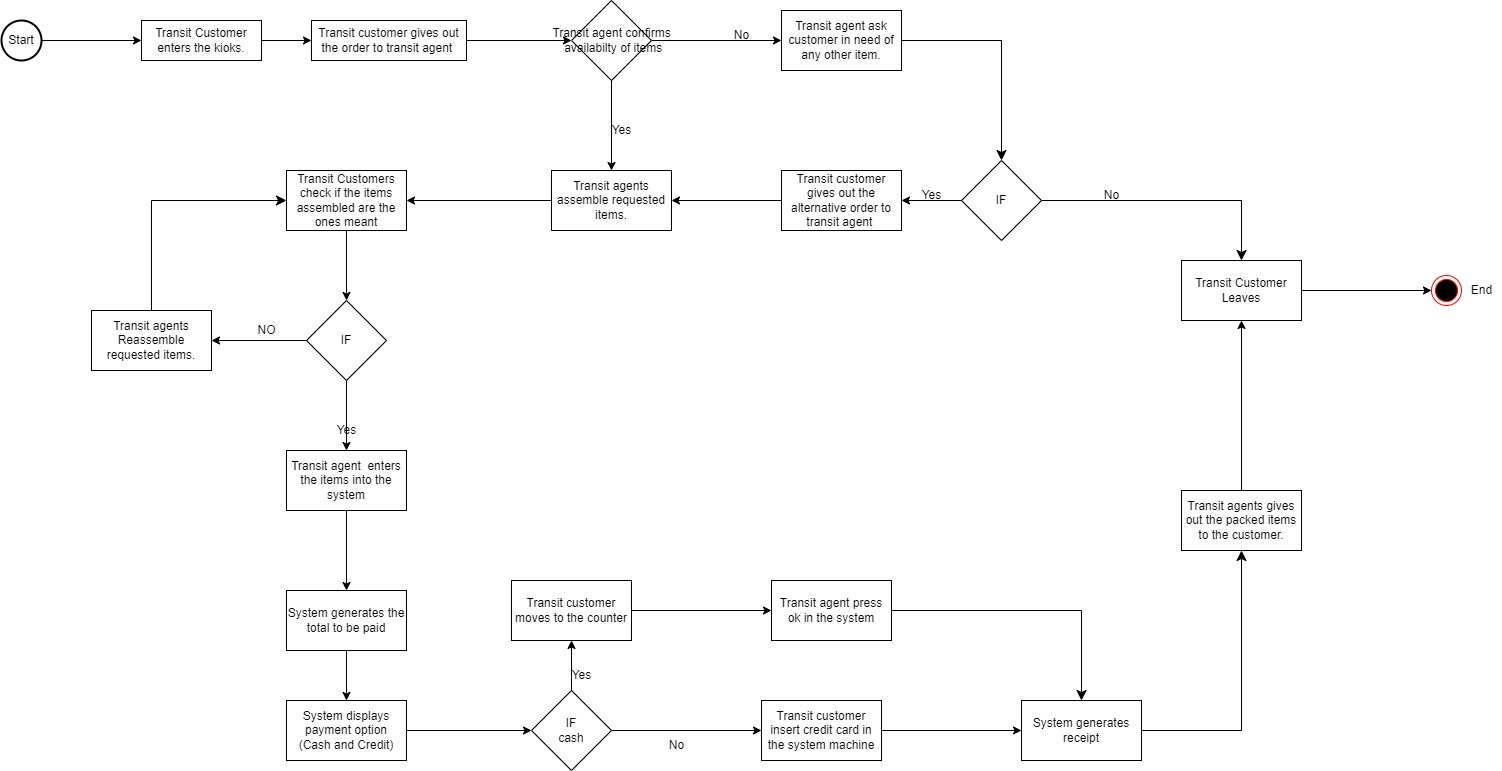

The diagram above was exported from draw.io. Its source (the exported page's mxGraphModel, read from the mxfile embedded in the PNG):
<mxGraphModel dx="880" dy="452" grid="1" gridSize="10" guides="1" tooltips="1" connect="1" arrows="1" fold="1" page="1" pageScale="1" pageWidth="850" pageHeight="1100" math="0" shadow="0">
  <root>
    <mxCell id="0" />
    <mxCell id="1" parent="0" />
    <mxCell id="cRO6HW1mD3e6omY8PNqs-4" value="" style="rhombus;whiteSpace=wrap;html=1;" parent="1" vertex="1">
      <mxGeometry x="590" y="20" width="80" height="80" as="geometry" />
    </mxCell>
    <mxCell id="cRO6HW1mD3e6omY8PNqs-6" value="Transit agent confirms&lt;br&gt;&amp;nbsp;availabilty of items" style="text;html=1;align=center;verticalAlign=middle;resizable=0;points=[];autosize=1;strokeColor=none;fillColor=none;" parent="1" vertex="1">
      <mxGeometry x="560" y="40" width="140" height="40" as="geometry" />
    </mxCell>
    <mxCell id="cRO6HW1mD3e6omY8PNqs-8" value="Transit agents assemble requested items." style="rounded=0;whiteSpace=wrap;html=1;" parent="1" vertex="1">
      <mxGeometry x="570" y="190" width="120" height="60" as="geometry" />
    </mxCell>
    <mxCell id="cRO6HW1mD3e6omY8PNqs-10" value="" style="endArrow=classic;html=1;rounded=0;exitX=1;exitY=0.5;exitDx=0;exitDy=0;" parent="1" source="cRO6HW1mD3e6omY8PNqs-4" edge="1">
      <mxGeometry width="50" height="50" relative="1" as="geometry">
        <mxPoint x="700" y="150" as="sourcePoint" />
        <mxPoint x="800" y="60" as="targetPoint" />
      </mxGeometry>
    </mxCell>
    <mxCell id="cRO6HW1mD3e6omY8PNqs-11" value="" style="endArrow=classic;html=1;rounded=0;exitX=0.5;exitY=1;exitDx=0;exitDy=0;entryX=0.5;entryY=0;entryDx=0;entryDy=0;" parent="1" source="cRO6HW1mD3e6omY8PNqs-4" target="cRO6HW1mD3e6omY8PNqs-8" edge="1">
      <mxGeometry width="50" height="50" relative="1" as="geometry">
        <mxPoint x="750" y="280" as="sourcePoint" />
        <mxPoint x="800" y="230" as="targetPoint" />
      </mxGeometry>
    </mxCell>
    <mxCell id="GjnxG9cNISuY3qlD6Hzu-1" value="Yes" style="text;html=1;align=center;verticalAlign=middle;resizable=0;points=[];autosize=1;strokeColor=none;fillColor=none;" vertex="1" parent="1">
      <mxGeometry x="620" y="135" width="40" height="30" as="geometry" />
    </mxCell>
    <mxCell id="GjnxG9cNISuY3qlD6Hzu-2" value="No" style="text;html=1;align=center;verticalAlign=middle;resizable=0;points=[];autosize=1;strokeColor=none;fillColor=none;" vertex="1" parent="1">
      <mxGeometry x="740" y="40" width="40" height="30" as="geometry" />
    </mxCell>
    <mxCell id="GjnxG9cNISuY3qlD6Hzu-9" value="" style="endArrow=classic;html=1;rounded=0;entryX=1;entryY=0.5;entryDx=0;entryDy=0;exitX=0;exitY=0.5;exitDx=0;exitDy=0;" edge="1" parent="1" source="cRO6HW1mD3e6omY8PNqs-8">
      <mxGeometry width="50" height="50" relative="1" as="geometry">
        <mxPoint x="560" y="310" as="sourcePoint" />
        <mxPoint x="425" y="220" as="targetPoint" />
      </mxGeometry>
    </mxCell>
    <mxCell id="GjnxG9cNISuY3qlD6Hzu-12" value="Start" style="strokeWidth=2;html=1;shape=mxgraph.flowchart.start_1;whiteSpace=wrap;" vertex="1" parent="1">
      <mxGeometry x="20" y="40" width="40" height="40" as="geometry" />
    </mxCell>
    <mxCell id="GjnxG9cNISuY3qlD6Hzu-13" value="Transit Customer enters the kioks." style="rounded=0;whiteSpace=wrap;html=1;" vertex="1" parent="1">
      <mxGeometry x="160" y="40" width="120" height="40" as="geometry" />
    </mxCell>
    <mxCell id="GjnxG9cNISuY3qlD6Hzu-14" value="" style="endArrow=classic;html=1;rounded=0;exitX=1;exitY=0.5;exitDx=0;exitDy=0;exitPerimeter=0;entryX=0;entryY=0.5;entryDx=0;entryDy=0;" edge="1" parent="1" source="GjnxG9cNISuY3qlD6Hzu-12" target="GjnxG9cNISuY3qlD6Hzu-13">
      <mxGeometry width="50" height="50" relative="1" as="geometry">
        <mxPoint x="90" y="200" as="sourcePoint" />
        <mxPoint x="140" y="150" as="targetPoint" />
      </mxGeometry>
    </mxCell>
    <mxCell id="GjnxG9cNISuY3qlD6Hzu-16" value="Transit customer gives out the order to transit agent&amp;nbsp;" style="rounded=0;whiteSpace=wrap;html=1;" vertex="1" parent="1">
      <mxGeometry x="330" y="40" width="155" height="40" as="geometry" />
    </mxCell>
    <mxCell id="GjnxG9cNISuY3qlD6Hzu-17" value="" style="endArrow=classic;html=1;rounded=0;exitX=1;exitY=0.5;exitDx=0;exitDy=0;" edge="1" parent="1" source="GjnxG9cNISuY3qlD6Hzu-13">
      <mxGeometry width="50" height="50" relative="1" as="geometry">
        <mxPoint x="250" y="190" as="sourcePoint" />
        <mxPoint x="330" y="60" as="targetPoint" />
      </mxGeometry>
    </mxCell>
    <mxCell id="GjnxG9cNISuY3qlD6Hzu-18" value="" style="endArrow=classic;html=1;rounded=0;exitX=1;exitY=0.5;exitDx=0;exitDy=0;entryX=0;entryY=0.5;entryDx=0;entryDy=0;" edge="1" parent="1" source="GjnxG9cNISuY3qlD6Hzu-16" target="cRO6HW1mD3e6omY8PNqs-4">
      <mxGeometry width="50" height="50" relative="1" as="geometry">
        <mxPoint x="480" y="160" as="sourcePoint" />
        <mxPoint x="530" y="110" as="targetPoint" />
      </mxGeometry>
    </mxCell>
    <mxCell id="GjnxG9cNISuY3qlD6Hzu-19" value="Transit Customers&lt;br style=&quot;border-color: var(--border-color);&quot;&gt;&lt;span style=&quot;&quot;&gt;check if the items&lt;/span&gt;&lt;br style=&quot;border-color: var(--border-color);&quot;&gt;&lt;span style=&quot;&quot;&gt;assembled are the ones meant&lt;/span&gt;" style="rounded=0;whiteSpace=wrap;html=1;" vertex="1" parent="1">
      <mxGeometry x="305" y="190" width="120" height="60" as="geometry" />
    </mxCell>
    <mxCell id="GjnxG9cNISuY3qlD6Hzu-20" value="IF" style="rhombus;whiteSpace=wrap;html=1;" vertex="1" parent="1">
      <mxGeometry x="325" y="320" width="80" height="80" as="geometry" />
    </mxCell>
    <mxCell id="GjnxG9cNISuY3qlD6Hzu-21" value="" style="endArrow=classic;html=1;rounded=0;exitX=0.5;exitY=1;exitDx=0;exitDy=0;entryX=0.5;entryY=0;entryDx=0;entryDy=0;" edge="1" parent="1" source="GjnxG9cNISuY3qlD6Hzu-19" target="GjnxG9cNISuY3qlD6Hzu-20">
      <mxGeometry width="50" height="50" relative="1" as="geometry">
        <mxPoint x="510" y="360" as="sourcePoint" />
        <mxPoint x="560" y="310" as="targetPoint" />
      </mxGeometry>
    </mxCell>
    <mxCell id="GjnxG9cNISuY3qlD6Hzu-22" value="Transit agents Reassemble requested items." style="rounded=0;whiteSpace=wrap;html=1;" vertex="1" parent="1">
      <mxGeometry x="110" y="330" width="120" height="60" as="geometry" />
    </mxCell>
    <mxCell id="GjnxG9cNISuY3qlD6Hzu-23" value="" style="endArrow=classic;html=1;rounded=0;entryX=1;entryY=0.5;entryDx=0;entryDy=0;exitX=0;exitY=0.5;exitDx=0;exitDy=0;" edge="1" parent="1" source="GjnxG9cNISuY3qlD6Hzu-20" target="GjnxG9cNISuY3qlD6Hzu-22">
      <mxGeometry width="50" height="50" relative="1" as="geometry">
        <mxPoint x="340" y="490" as="sourcePoint" />
        <mxPoint x="390" y="440" as="targetPoint" />
      </mxGeometry>
    </mxCell>
    <mxCell id="GjnxG9cNISuY3qlD6Hzu-25" value="" style="edgeStyle=elbowEdgeStyle;elbow=horizontal;endArrow=classic;html=1;curved=0;rounded=0;endSize=8;startSize=8;exitX=0.5;exitY=0;exitDx=0;exitDy=0;entryX=0;entryY=0.5;entryDx=0;entryDy=0;" edge="1" parent="1" source="GjnxG9cNISuY3qlD6Hzu-22" target="GjnxG9cNISuY3qlD6Hzu-19">
      <mxGeometry width="50" height="50" relative="1" as="geometry">
        <mxPoint x="110" y="270" as="sourcePoint" />
        <mxPoint x="160" y="220" as="targetPoint" />
        <Array as="points">
          <mxPoint x="170" y="270" />
        </Array>
      </mxGeometry>
    </mxCell>
    <mxCell id="GjnxG9cNISuY3qlD6Hzu-26" value="NO" style="text;html=1;align=center;verticalAlign=middle;resizable=0;points=[];autosize=1;strokeColor=none;fillColor=none;" vertex="1" parent="1">
      <mxGeometry x="265" y="335" width="40" height="30" as="geometry" />
    </mxCell>
    <mxCell id="GjnxG9cNISuY3qlD6Hzu-27" value="Transit agent&amp;nbsp; enters the items into the system" style="rounded=0;whiteSpace=wrap;html=1;" vertex="1" parent="1">
      <mxGeometry x="305" y="470" width="120" height="60" as="geometry" />
    </mxCell>
    <mxCell id="GjnxG9cNISuY3qlD6Hzu-28" value="" style="endArrow=classic;html=1;rounded=0;exitX=0.5;exitY=1;exitDx=0;exitDy=0;" edge="1" parent="1" source="GjnxG9cNISuY3qlD6Hzu-20" target="GjnxG9cNISuY3qlD6Hzu-27">
      <mxGeometry width="50" height="50" relative="1" as="geometry">
        <mxPoint x="470" y="490" as="sourcePoint" />
        <mxPoint x="520" y="440" as="targetPoint" />
      </mxGeometry>
    </mxCell>
    <mxCell id="GjnxG9cNISuY3qlD6Hzu-29" value="Yes" style="text;html=1;align=center;verticalAlign=middle;resizable=0;points=[];autosize=1;strokeColor=none;fillColor=none;" vertex="1" parent="1">
      <mxGeometry x="345" y="435" width="40" height="30" as="geometry" />
    </mxCell>
    <mxCell id="GjnxG9cNISuY3qlD6Hzu-30" value="System generates the total to be paid" style="rounded=0;whiteSpace=wrap;html=1;" vertex="1" parent="1">
      <mxGeometry x="305" y="610" width="120" height="60" as="geometry" />
    </mxCell>
    <mxCell id="GjnxG9cNISuY3qlD6Hzu-31" value="System displays payment option&lt;br&gt;(Cash and Credit)" style="rounded=0;whiteSpace=wrap;html=1;" vertex="1" parent="1">
      <mxGeometry x="305" y="720" width="120" height="60" as="geometry" />
    </mxCell>
    <mxCell id="GjnxG9cNISuY3qlD6Hzu-32" value="Transit Customer Leaves" style="rounded=0;whiteSpace=wrap;html=1;" vertex="1" parent="1">
      <mxGeometry x="1200" y="280" width="120" height="60" as="geometry" />
    </mxCell>
    <mxCell id="GjnxG9cNISuY3qlD6Hzu-33" value="Transit agent ask customer in need of any other item." style="rounded=0;whiteSpace=wrap;html=1;" vertex="1" parent="1">
      <mxGeometry x="800" y="30" width="120" height="60" as="geometry" />
    </mxCell>
    <mxCell id="GjnxG9cNISuY3qlD6Hzu-34" value="IF" style="rhombus;whiteSpace=wrap;html=1;" vertex="1" parent="1">
      <mxGeometry x="980" y="180" width="80" height="80" as="geometry" />
    </mxCell>
    <mxCell id="GjnxG9cNISuY3qlD6Hzu-35" value="" style="edgeStyle=elbowEdgeStyle;elbow=horizontal;endArrow=classic;html=1;curved=0;rounded=0;endSize=8;startSize=8;exitX=1;exitY=0.5;exitDx=0;exitDy=0;entryX=0.5;entryY=0;entryDx=0;entryDy=0;" edge="1" parent="1" source="GjnxG9cNISuY3qlD6Hzu-33" target="GjnxG9cNISuY3qlD6Hzu-34">
      <mxGeometry width="50" height="50" relative="1" as="geometry">
        <mxPoint x="980" y="140" as="sourcePoint" />
        <mxPoint x="1030" y="90" as="targetPoint" />
        <Array as="points">
          <mxPoint x="1020" y="120" />
        </Array>
      </mxGeometry>
    </mxCell>
    <mxCell id="GjnxG9cNISuY3qlD6Hzu-36" value="Transit customer gives out the alternative order to transit agent&amp;nbsp;" style="rounded=0;whiteSpace=wrap;html=1;" vertex="1" parent="1">
      <mxGeometry x="800" y="190" width="120" height="60" as="geometry" />
    </mxCell>
    <mxCell id="GjnxG9cNISuY3qlD6Hzu-37" value="" style="endArrow=classic;html=1;rounded=0;entryX=1;entryY=0.5;entryDx=0;entryDy=0;exitX=0;exitY=0.5;exitDx=0;exitDy=0;" edge="1" parent="1" source="GjnxG9cNISuY3qlD6Hzu-34" target="GjnxG9cNISuY3qlD6Hzu-36">
      <mxGeometry width="50" height="50" relative="1" as="geometry">
        <mxPoint x="950" y="340" as="sourcePoint" />
        <mxPoint x="1000" y="290" as="targetPoint" />
      </mxGeometry>
    </mxCell>
    <mxCell id="GjnxG9cNISuY3qlD6Hzu-38" value="" style="endArrow=classic;html=1;rounded=0;entryX=1;entryY=0.5;entryDx=0;entryDy=0;exitX=0;exitY=0.5;exitDx=0;exitDy=0;" edge="1" parent="1" source="GjnxG9cNISuY3qlD6Hzu-36" target="cRO6HW1mD3e6omY8PNqs-8">
      <mxGeometry width="50" height="50" relative="1" as="geometry">
        <mxPoint x="770" y="360" as="sourcePoint" />
        <mxPoint x="820" y="310" as="targetPoint" />
      </mxGeometry>
    </mxCell>
    <mxCell id="GjnxG9cNISuY3qlD6Hzu-39" value="Yes" style="text;html=1;align=center;verticalAlign=middle;resizable=0;points=[];autosize=1;strokeColor=none;fillColor=none;" vertex="1" parent="1">
      <mxGeometry x="930" y="200" width="40" height="30" as="geometry" />
    </mxCell>
    <mxCell id="GjnxG9cNISuY3qlD6Hzu-41" value="No" style="text;html=1;align=center;verticalAlign=middle;resizable=0;points=[];autosize=1;strokeColor=none;fillColor=none;" vertex="1" parent="1">
      <mxGeometry x="1110" y="200" width="40" height="30" as="geometry" />
    </mxCell>
    <mxCell id="GjnxG9cNISuY3qlD6Hzu-42" value="" style="endArrow=classic;html=1;rounded=0;exitX=0.5;exitY=1;exitDx=0;exitDy=0;entryX=0.5;entryY=0;entryDx=0;entryDy=0;" edge="1" parent="1" source="GjnxG9cNISuY3qlD6Hzu-27" target="GjnxG9cNISuY3qlD6Hzu-30">
      <mxGeometry width="50" height="50" relative="1" as="geometry">
        <mxPoint x="520" y="630" as="sourcePoint" />
        <mxPoint x="570" y="580" as="targetPoint" />
      </mxGeometry>
    </mxCell>
    <mxCell id="GjnxG9cNISuY3qlD6Hzu-43" value="" style="endArrow=classic;html=1;rounded=0;exitX=0.5;exitY=1;exitDx=0;exitDy=0;entryX=0.5;entryY=0;entryDx=0;entryDy=0;" edge="1" parent="1" source="GjnxG9cNISuY3qlD6Hzu-30" target="GjnxG9cNISuY3qlD6Hzu-31">
      <mxGeometry width="50" height="50" relative="1" as="geometry">
        <mxPoint x="480" y="750" as="sourcePoint" />
        <mxPoint x="530" y="700" as="targetPoint" />
      </mxGeometry>
    </mxCell>
    <mxCell id="GjnxG9cNISuY3qlD6Hzu-44" value="IF &lt;br&gt;cash" style="rhombus;whiteSpace=wrap;html=1;" vertex="1" parent="1">
      <mxGeometry x="550" y="710" width="80" height="80" as="geometry" />
    </mxCell>
    <mxCell id="GjnxG9cNISuY3qlD6Hzu-45" value="" style="endArrow=classic;html=1;rounded=0;exitX=1;exitY=0.5;exitDx=0;exitDy=0;entryX=0;entryY=0.5;entryDx=0;entryDy=0;" edge="1" parent="1" source="GjnxG9cNISuY3qlD6Hzu-31" target="GjnxG9cNISuY3qlD6Hzu-44">
      <mxGeometry width="50" height="50" relative="1" as="geometry">
        <mxPoint x="440" y="850" as="sourcePoint" />
        <mxPoint x="490" y="800" as="targetPoint" />
      </mxGeometry>
    </mxCell>
    <mxCell id="GjnxG9cNISuY3qlD6Hzu-46" value="Transit customer moves to the counter" style="rounded=0;whiteSpace=wrap;html=1;" vertex="1" parent="1">
      <mxGeometry x="530" y="600" width="120" height="60" as="geometry" />
    </mxCell>
    <mxCell id="GjnxG9cNISuY3qlD6Hzu-47" value="" style="endArrow=classic;html=1;rounded=0;exitX=0.5;exitY=0;exitDx=0;exitDy=0;entryX=0.5;entryY=1;entryDx=0;entryDy=0;" edge="1" parent="1" source="GjnxG9cNISuY3qlD6Hzu-44" target="GjnxG9cNISuY3qlD6Hzu-46">
      <mxGeometry width="50" height="50" relative="1" as="geometry">
        <mxPoint x="730" y="800" as="sourcePoint" />
        <mxPoint x="780" y="750" as="targetPoint" />
      </mxGeometry>
    </mxCell>
    <mxCell id="GjnxG9cNISuY3qlD6Hzu-48" value="Yes" style="text;html=1;align=center;verticalAlign=middle;resizable=0;points=[];autosize=1;strokeColor=none;fillColor=none;" vertex="1" parent="1">
      <mxGeometry x="580" y="680" width="40" height="30" as="geometry" />
    </mxCell>
    <mxCell id="GjnxG9cNISuY3qlD6Hzu-49" value="Transit customer insert credit card in the system machine" style="rounded=0;whiteSpace=wrap;html=1;" vertex="1" parent="1">
      <mxGeometry x="780" y="720" width="120" height="60" as="geometry" />
    </mxCell>
    <mxCell id="GjnxG9cNISuY3qlD6Hzu-50" value="" style="endArrow=classic;html=1;rounded=0;exitX=1;exitY=0.5;exitDx=0;exitDy=0;entryX=0;entryY=0.5;entryDx=0;entryDy=0;" edge="1" parent="1" source="GjnxG9cNISuY3qlD6Hzu-44" target="GjnxG9cNISuY3qlD6Hzu-49">
      <mxGeometry width="50" height="50" relative="1" as="geometry">
        <mxPoint x="720" y="830" as="sourcePoint" />
        <mxPoint x="770" y="780" as="targetPoint" />
      </mxGeometry>
    </mxCell>
    <mxCell id="GjnxG9cNISuY3qlD6Hzu-51" value="No" style="text;html=1;align=center;verticalAlign=middle;resizable=0;points=[];autosize=1;strokeColor=none;fillColor=none;" vertex="1" parent="1">
      <mxGeometry x="675" y="750" width="40" height="30" as="geometry" />
    </mxCell>
    <mxCell id="GjnxG9cNISuY3qlD6Hzu-52" value="System generates receipt" style="rounded=0;whiteSpace=wrap;html=1;" vertex="1" parent="1">
      <mxGeometry x="1040" y="720" width="120" height="60" as="geometry" />
    </mxCell>
    <mxCell id="GjnxG9cNISuY3qlD6Hzu-53" value="" style="endArrow=classic;html=1;rounded=0;exitX=1;exitY=0.5;exitDx=0;exitDy=0;entryX=0;entryY=0.5;entryDx=0;entryDy=0;" edge="1" parent="1" source="GjnxG9cNISuY3qlD6Hzu-49" target="GjnxG9cNISuY3qlD6Hzu-52">
      <mxGeometry width="50" height="50" relative="1" as="geometry">
        <mxPoint x="980" y="840" as="sourcePoint" />
        <mxPoint x="1030" y="790" as="targetPoint" />
      </mxGeometry>
    </mxCell>
    <mxCell id="GjnxG9cNISuY3qlD6Hzu-54" value="Transit agent press ok in the system" style="rounded=0;whiteSpace=wrap;html=1;" vertex="1" parent="1">
      <mxGeometry x="790" y="600" width="120" height="60" as="geometry" />
    </mxCell>
    <mxCell id="GjnxG9cNISuY3qlD6Hzu-55" value="" style="endArrow=classic;html=1;rounded=0;exitX=1;exitY=0.5;exitDx=0;exitDy=0;entryX=0;entryY=0.5;entryDx=0;entryDy=0;" edge="1" parent="1" source="GjnxG9cNISuY3qlD6Hzu-46" target="GjnxG9cNISuY3qlD6Hzu-54">
      <mxGeometry width="50" height="50" relative="1" as="geometry">
        <mxPoint x="710" y="710" as="sourcePoint" />
        <mxPoint x="760" y="660" as="targetPoint" />
      </mxGeometry>
    </mxCell>
    <mxCell id="GjnxG9cNISuY3qlD6Hzu-56" value="" style="edgeStyle=elbowEdgeStyle;elbow=horizontal;endArrow=classic;html=1;curved=0;rounded=0;endSize=8;startSize=8;exitX=1;exitY=0.5;exitDx=0;exitDy=0;entryX=0.5;entryY=0;entryDx=0;entryDy=0;" edge="1" parent="1" source="GjnxG9cNISuY3qlD6Hzu-54" target="GjnxG9cNISuY3qlD6Hzu-52">
      <mxGeometry width="50" height="50" relative="1" as="geometry">
        <mxPoint x="1030" y="670" as="sourcePoint" />
        <mxPoint x="1080" y="620" as="targetPoint" />
        <Array as="points">
          <mxPoint x="1100" y="660" />
        </Array>
      </mxGeometry>
    </mxCell>
    <mxCell id="GjnxG9cNISuY3qlD6Hzu-57" value="Transit agents gives out the packed items to the customer." style="rounded=0;whiteSpace=wrap;html=1;" vertex="1" parent="1">
      <mxGeometry x="1200" y="510" width="120" height="60" as="geometry" />
    </mxCell>
    <mxCell id="GjnxG9cNISuY3qlD6Hzu-58" value="" style="ellipse;html=1;shape=endState;fillColor=#000000;strokeColor=#ff0000;" vertex="1" parent="1">
      <mxGeometry x="1450" y="295" width="30" height="30" as="geometry" />
    </mxCell>
    <mxCell id="GjnxG9cNISuY3qlD6Hzu-60" value="End" style="text;html=1;align=center;verticalAlign=middle;resizable=0;points=[];autosize=1;strokeColor=none;fillColor=none;" vertex="1" parent="1">
      <mxGeometry x="1480" y="295" width="40" height="30" as="geometry" />
    </mxCell>
    <mxCell id="GjnxG9cNISuY3qlD6Hzu-62" value="" style="edgeStyle=elbowEdgeStyle;elbow=horizontal;endArrow=classic;html=1;curved=0;rounded=0;endSize=8;startSize=8;exitX=1;exitY=0.5;exitDx=0;exitDy=0;entryX=0.5;entryY=1;entryDx=0;entryDy=0;" edge="1" parent="1" source="GjnxG9cNISuY3qlD6Hzu-52" target="GjnxG9cNISuY3qlD6Hzu-57">
      <mxGeometry width="50" height="50" relative="1" as="geometry">
        <mxPoint x="1280" y="770" as="sourcePoint" />
        <mxPoint x="1330" y="720" as="targetPoint" />
        <Array as="points">
          <mxPoint x="1260" y="660" />
        </Array>
      </mxGeometry>
    </mxCell>
    <mxCell id="GjnxG9cNISuY3qlD6Hzu-63" value="" style="endArrow=classic;html=1;rounded=0;exitX=1;exitY=0.5;exitDx=0;exitDy=0;entryX=0;entryY=0.5;entryDx=0;entryDy=0;" edge="1" parent="1" source="GjnxG9cNISuY3qlD6Hzu-32" target="GjnxG9cNISuY3qlD6Hzu-58">
      <mxGeometry width="50" height="50" relative="1" as="geometry">
        <mxPoint x="1350" y="420" as="sourcePoint" />
        <mxPoint x="1400" y="370" as="targetPoint" />
      </mxGeometry>
    </mxCell>
    <mxCell id="GjnxG9cNISuY3qlD6Hzu-64" value="" style="edgeStyle=elbowEdgeStyle;elbow=horizontal;endArrow=classic;html=1;curved=0;rounded=0;endSize=8;startSize=8;exitX=1;exitY=0.5;exitDx=0;exitDy=0;entryX=0.5;entryY=0;entryDx=0;entryDy=0;" edge="1" parent="1" source="GjnxG9cNISuY3qlD6Hzu-34" target="GjnxG9cNISuY3qlD6Hzu-32">
      <mxGeometry width="50" height="50" relative="1" as="geometry">
        <mxPoint x="1190" y="350" as="sourcePoint" />
        <mxPoint x="1240" y="300" as="targetPoint" />
        <Array as="points">
          <mxPoint x="1260" y="230" />
        </Array>
      </mxGeometry>
    </mxCell>
    <mxCell id="GjnxG9cNISuY3qlD6Hzu-65" value="" style="endArrow=classic;html=1;rounded=0;exitX=0.5;exitY=0;exitDx=0;exitDy=0;entryX=0.5;entryY=1;entryDx=0;entryDy=0;" edge="1" parent="1" source="GjnxG9cNISuY3qlD6Hzu-57" target="GjnxG9cNISuY3qlD6Hzu-32">
      <mxGeometry width="50" height="50" relative="1" as="geometry">
        <mxPoint x="1260" y="460" as="sourcePoint" />
        <mxPoint x="1310" y="410" as="targetPoint" />
      </mxGeometry>
    </mxCell>
  </root>
</mxGraphModel>